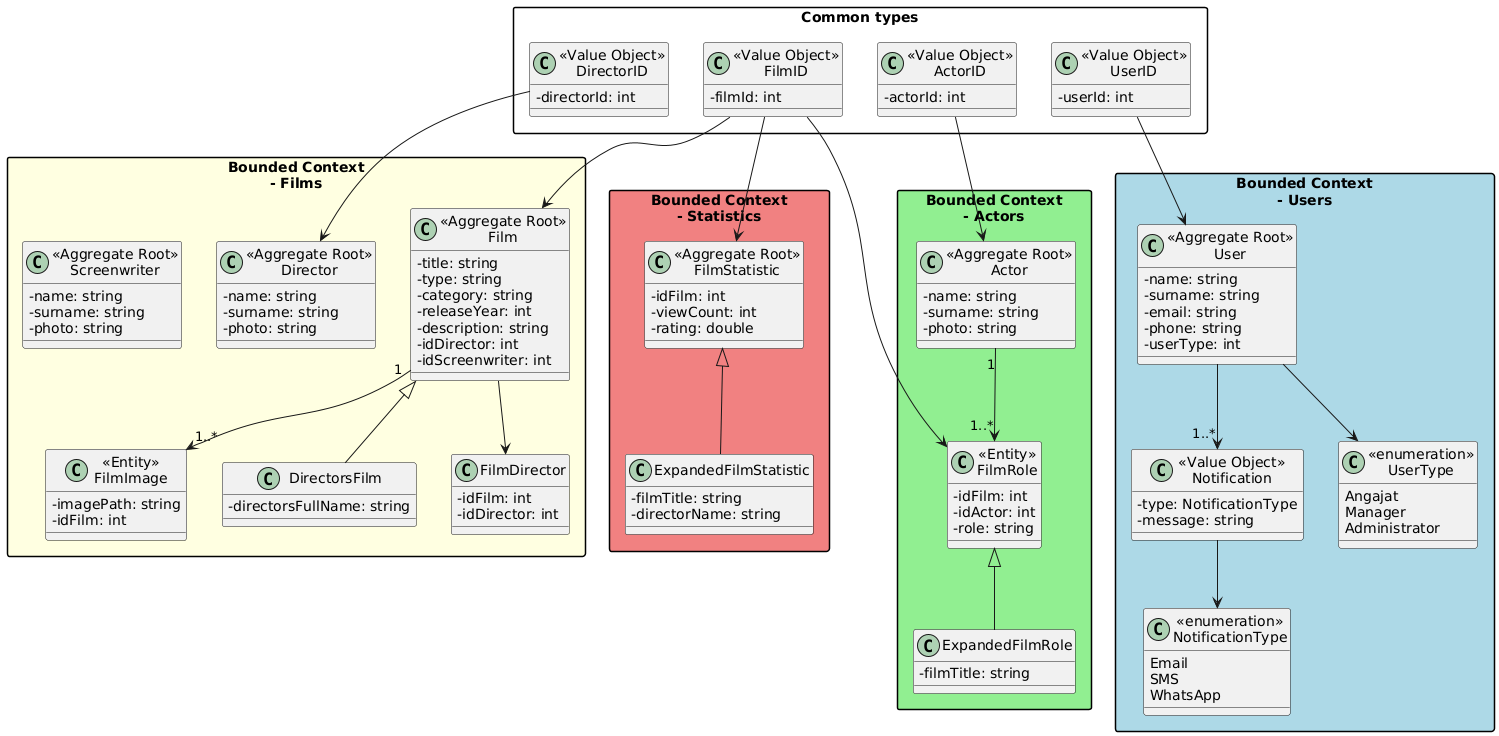

The diagram above was rendered by PlantUML. Its source (embedded in the PNG):
@startuml
skinparam classAttributeIconSize 0
skinparam packageStyle rectangle

package "Common types" {
  class "«Value Object»\nFilmID" {
    -filmId: int
  }
  class "«Value Object»\nActorID" {
    -actorId: int
  }
  class "«Value Object»\nUserID" {
    -userId: int
  }
  class "«Value Object»\nDirectorID" {
    -directorId: int
  }
}

package "Bounded Context\n- Films" #LightYellow {

  class "«Aggregate Root»\nFilm" {
    -title: string
    -type: string
    -category: string
    -releaseYear: int
    -description: string
    -idDirector: int
    -idScreenwriter: int
  }

  class "«Entity»\nFilmImage" {
    -imagePath: string
    -idFilm: int
  }

  class "«Aggregate Root»\nDirector" {
    -name: string
    -surname: string
    -photo: string
  }

  class "«Aggregate Root»\nScreenwriter" {
    -name: string
    -surname: string
    -photo: string
  }

  class "DirectorsFilm" {
    -directorsFullName: string
  }

  class "FilmDirector" {
    -idFilm: int
    -idDirector: int
  }

  "«Aggregate Root»\nFilm" <|-- DirectorsFilm
  "«Aggregate Root»\nFilm" "1" --> "1..*" "«Entity»\nFilmImage"
  "«Aggregate Root»\nFilm" --> "FilmDirector"
}

package "Bounded Context\n- Actors" #LightGreen {

  class "«Aggregate Root»\nActor" {
    -name: string
    -surname: string
    -photo: string
  }

  class "«Entity»\nFilmRole" {
    -idFilm: int
    -idActor: int
    -role: string
  }

  class "ExpandedFilmRole" {
    -filmTitle: string
  }

  "«Entity»\nFilmRole" <|-- ExpandedFilmRole
  "«Aggregate Root»\nActor" "1" --> "1..*" "«Entity»\nFilmRole"
}

package "Bounded Context\n- Users" #LightBlue {

  class "«Aggregate Root»\nUser" {
    -name: string
    -surname: string
    -email: string
    -phone: string
    -userType: int
  }

  class "«Value Object»\nNotification" {
    -type: NotificationType
    -message: string
  }

  class "«enumeration»\nNotificationType" {
    Email
    SMS
    WhatsApp
  }

  class "«enumeration»\nUserType" {
    Angajat
    Manager
    Administrator
  }

  "«Aggregate Root»\nUser" --> "1..*" "«Value Object»\nNotification"
  "«Value Object»\nNotification" --> "«enumeration»\nNotificationType"
  "«Aggregate Root»\nUser" --> "«enumeration»\nUserType"
}

package "Bounded Context\n- Statistics" #LightCoral {

  class "«Aggregate Root»\nFilmStatistic" {
    -idFilm: int
    -viewCount: int
    -rating: double
  }

  class "ExpandedFilmStatistic" {
    -filmTitle: string
    -directorName: string
  }

  "«Aggregate Root»\nFilmStatistic" <|-- ExpandedFilmStatistic
}

"«Value Object»\nFilmID" --> "«Aggregate Root»\nFilm"
"«Value Object»\nFilmID" --> "«Aggregate Root»\nFilmStatistic"
"«Value Object»\nFilmID" --> "«Entity»\nFilmRole"
"«Value Object»\nActorID" --> "«Aggregate Root»\nActor"
"«Value Object»\nUserID" --> "«Aggregate Root»\nUser"
"«Value Object»\nDirectorID" --> "«Aggregate Root»\nDirector"
@enduml